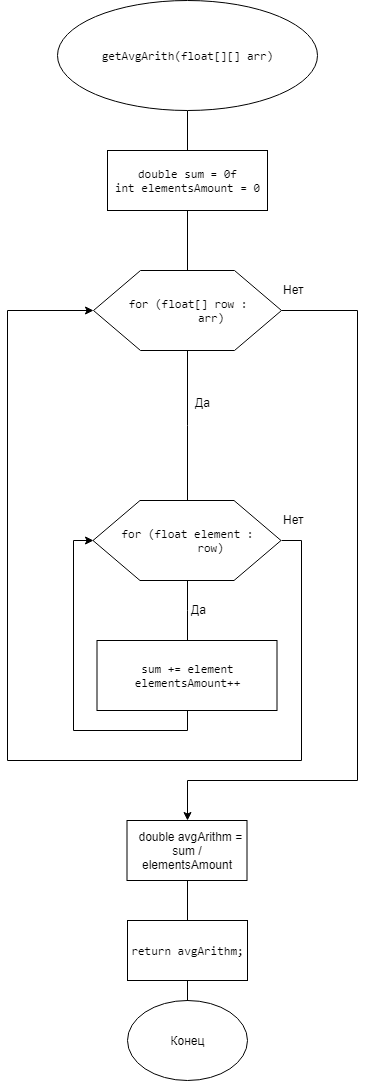

The diagram above was exported from draw.io. Its source (the exported page's mxGraphModel, read from the mxfile embedded in the PNG):
<mxGraphModel dx="1010" dy="501" grid="1" gridSize="10" guides="1" tooltips="1" connect="1" arrows="1" fold="1" page="1" pageScale="1" pageWidth="827" pageHeight="1169" math="0" shadow="0">
  <root>
    <mxCell id="0" />
    <mxCell id="1" parent="0" />
    <mxCell id="7PcY5pcW_2SYxXVrNIL6-1" value="&lt;pre&gt;&lt;pre&gt;&lt;pre&gt;&lt;br&gt;&lt;/pre&gt;&lt;/pre&gt;&lt;/pre&gt;" style="text;html=1;resizable=0;points=[];autosize=1;align=left;verticalAlign=top;spacingTop=-4;" parent="1" vertex="1">
      <mxGeometry x="270" y="201" width="20" height="40" as="geometry" />
    </mxCell>
    <mxCell id="7PcY5pcW_2SYxXVrNIL6-3" style="edgeStyle=orthogonalEdgeStyle;rounded=0;orthogonalLoop=1;jettySize=auto;html=1;endArrow=none;endFill=0;exitX=0.5;exitY=1;exitDx=0;exitDy=0;" parent="1" source="7PcY5pcW_2SYxXVrNIL6-19" target="7PcY5pcW_2SYxXVrNIL6-8" edge="1">
      <mxGeometry relative="1" as="geometry">
        <mxPoint x="390" y="320" as="sourcePoint" />
      </mxGeometry>
    </mxCell>
    <mxCell id="7PcY5pcW_2SYxXVrNIL6-4" style="edgeStyle=orthogonalEdgeStyle;rounded=0;orthogonalLoop=1;jettySize=auto;html=1;exitX=0.5;exitY=1;exitDx=0;exitDy=0;endArrow=none;endFill=0;" parent="1" source="7PcY5pcW_2SYxXVrNIL6-5" target="7PcY5pcW_2SYxXVrNIL6-19" edge="1">
      <mxGeometry relative="1" as="geometry" />
    </mxCell>
    <mxCell id="7PcY5pcW_2SYxXVrNIL6-5" value="&lt;pre&gt;&lt;pre&gt;getAvgArith(&lt;span&gt;float&lt;/span&gt;[][] arr)&lt;/pre&gt;&lt;/pre&gt;" style="ellipse;whiteSpace=wrap;html=1;" parent="1" vertex="1">
      <mxGeometry x="259.5" y="80" width="260" height="110" as="geometry" />
    </mxCell>
    <mxCell id="7PcY5pcW_2SYxXVrNIL6-6" style="edgeStyle=orthogonalEdgeStyle;rounded=0;orthogonalLoop=1;jettySize=auto;html=1;exitX=1;exitY=0.5;exitDx=0;exitDy=0;endArrow=classic;endFill=1;strokeColor=#000000;entryX=0.5;entryY=0;entryDx=0;entryDy=0;" parent="1" source="7PcY5pcW_2SYxXVrNIL6-8" target="7PcY5pcW_2SYxXVrNIL6-21" edge="1">
      <mxGeometry relative="1" as="geometry">
        <Array as="points">
          <mxPoint x="560" y="390" />
          <mxPoint x="560" y="860" />
          <mxPoint x="390" y="860" />
        </Array>
        <mxPoint x="450" y="930" as="targetPoint" />
      </mxGeometry>
    </mxCell>
    <mxCell id="7PcY5pcW_2SYxXVrNIL6-7" style="edgeStyle=orthogonalEdgeStyle;rounded=0;orthogonalLoop=1;jettySize=auto;html=1;exitX=0.5;exitY=1;exitDx=0;exitDy=0;endArrow=none;endFill=0;" parent="1" source="7PcY5pcW_2SYxXVrNIL6-8" target="7PcY5pcW_2SYxXVrNIL6-11" edge="1">
      <mxGeometry relative="1" as="geometry">
        <mxPoint x="390" y="495" as="targetPoint" />
      </mxGeometry>
    </mxCell>
    <mxCell id="7PcY5pcW_2SYxXVrNIL6-8" value="&lt;pre&gt;&lt;pre&gt;&lt;span&gt;for &lt;/span&gt;(&lt;span&gt;float&lt;/span&gt;[] row :&lt;br&gt;        arr) &lt;/pre&gt;&lt;/pre&gt;" style="shape=hexagon;perimeter=hexagonPerimeter2;whiteSpace=wrap;html=1;" parent="1" vertex="1">
      <mxGeometry x="296" y="350" width="188" height="80" as="geometry" />
    </mxCell>
    <mxCell id="7PcY5pcW_2SYxXVrNIL6-9" style="edgeStyle=orthogonalEdgeStyle;rounded=0;orthogonalLoop=1;jettySize=auto;html=1;exitX=0.5;exitY=1;exitDx=0;exitDy=0;endArrow=none;endFill=0;strokeColor=#000000;" parent="1" source="7PcY5pcW_2SYxXVrNIL6-11" target="7PcY5pcW_2SYxXVrNIL6-14" edge="1">
      <mxGeometry relative="1" as="geometry">
        <mxPoint x="390" y="720" as="targetPoint" />
      </mxGeometry>
    </mxCell>
    <mxCell id="7PcY5pcW_2SYxXVrNIL6-10" style="edgeStyle=orthogonalEdgeStyle;rounded=0;orthogonalLoop=1;jettySize=auto;html=1;exitX=1;exitY=0.5;exitDx=0;exitDy=0;entryX=0;entryY=0.5;entryDx=0;entryDy=0;endArrow=classic;endFill=1;strokeColor=#000000;" parent="1" source="7PcY5pcW_2SYxXVrNIL6-11" target="7PcY5pcW_2SYxXVrNIL6-8" edge="1">
      <mxGeometry relative="1" as="geometry">
        <Array as="points">
          <mxPoint x="504" y="620" />
          <mxPoint x="504" y="840" />
          <mxPoint x="210" y="840" />
          <mxPoint x="210" y="390" />
        </Array>
      </mxGeometry>
    </mxCell>
    <mxCell id="7PcY5pcW_2SYxXVrNIL6-11" value="&lt;pre&gt;&lt;pre&gt;&lt;pre&gt;&lt;span&gt;for &lt;/span&gt;(&lt;span&gt;float &lt;/span&gt;element :&lt;br&gt;        row) &lt;/pre&gt;&lt;/pre&gt;&lt;/pre&gt;" style="shape=hexagon;perimeter=hexagonPerimeter2;whiteSpace=wrap;html=1;" parent="1" vertex="1">
      <mxGeometry x="295.5" y="580" width="188" height="80" as="geometry" />
    </mxCell>
    <mxCell id="7PcY5pcW_2SYxXVrNIL6-12" value="Да" style="text;html=1;resizable=0;points=[];autosize=1;align=left;verticalAlign=top;spacingTop=-4;" parent="1" vertex="1">
      <mxGeometry x="396" y="473" width="30" height="20" as="geometry" />
    </mxCell>
    <mxCell id="7PcY5pcW_2SYxXVrNIL6-13" style="edgeStyle=orthogonalEdgeStyle;rounded=0;orthogonalLoop=1;jettySize=auto;html=1;exitX=0.5;exitY=1;exitDx=0;exitDy=0;entryX=0;entryY=0.5;entryDx=0;entryDy=0;endArrow=classic;endFill=1;strokeColor=#000000;" parent="1" source="7PcY5pcW_2SYxXVrNIL6-14" target="7PcY5pcW_2SYxXVrNIL6-11" edge="1">
      <mxGeometry relative="1" as="geometry" />
    </mxCell>
    <mxCell id="7PcY5pcW_2SYxXVrNIL6-14" value="&lt;pre&gt;&lt;pre&gt;sum += element&lt;span&gt;&lt;br&gt;&lt;/span&gt;elementsAmount++&lt;/pre&gt;&lt;/pre&gt;" style="rounded=0;whiteSpace=wrap;html=1;" parent="1" vertex="1">
      <mxGeometry x="299.5" y="720" width="180" height="70" as="geometry" />
    </mxCell>
    <mxCell id="7PcY5pcW_2SYxXVrNIL6-15" value="Да" style="text;html=1;resizable=0;points=[];autosize=1;align=left;verticalAlign=top;spacingTop=-4;" parent="1" vertex="1">
      <mxGeometry x="391.5" y="680" width="30" height="20" as="geometry" />
    </mxCell>
    <mxCell id="7PcY5pcW_2SYxXVrNIL6-16" value="Нет&lt;br&gt;&lt;br&gt;" style="text;html=1;resizable=0;points=[];autosize=1;align=left;verticalAlign=top;spacingTop=-4;" parent="1" vertex="1">
      <mxGeometry x="483.5" y="590" width="40" height="30" as="geometry" />
    </mxCell>
    <mxCell id="7PcY5pcW_2SYxXVrNIL6-17" value="Нет&lt;br&gt;&lt;br&gt;" style="text;html=1;resizable=0;points=[];autosize=1;align=left;verticalAlign=top;spacingTop=-4;" parent="1" vertex="1">
      <mxGeometry x="484" y="360" width="40" height="30" as="geometry" />
    </mxCell>
    <mxCell id="7PcY5pcW_2SYxXVrNIL6-18" value="Конец" style="ellipse;whiteSpace=wrap;html=1;" parent="1" vertex="1">
      <mxGeometry x="330" y="1080" width="120" height="80" as="geometry" />
    </mxCell>
    <mxCell id="7PcY5pcW_2SYxXVrNIL6-19" value="&lt;pre&gt;&lt;span&gt;double &lt;/span&gt;sum = &lt;span&gt;0f&lt;/span&gt;&lt;span&gt;&lt;br&gt;&lt;/span&gt;&lt;span&gt;int &lt;/span&gt;elementsAmount = &lt;span&gt;0&lt;/span&gt;&lt;/pre&gt;" style="rounded=0;whiteSpace=wrap;html=1;" parent="1" vertex="1">
      <mxGeometry x="310" y="230" width="160" height="60" as="geometry" />
    </mxCell>
    <mxCell id="7PcY5pcW_2SYxXVrNIL6-20" style="edgeStyle=orthogonalEdgeStyle;rounded=0;orthogonalLoop=1;jettySize=auto;html=1;exitX=0.5;exitY=1;exitDx=0;exitDy=0;endArrow=none;endFill=0;" parent="1" source="7PcY5pcW_2SYxXVrNIL6-21" target="7PcY5pcW_2SYxXVrNIL6-23" edge="1">
      <mxGeometry relative="1" as="geometry">
        <mxPoint x="390" y="1000" as="targetPoint" />
      </mxGeometry>
    </mxCell>
    <mxCell id="7PcY5pcW_2SYxXVrNIL6-21" value="&amp;nbsp; double avgArithm = sum / elementsAmount" style="rounded=0;whiteSpace=wrap;html=1;" parent="1" vertex="1">
      <mxGeometry x="329.5" y="900" width="120" height="60" as="geometry" />
    </mxCell>
    <mxCell id="7PcY5pcW_2SYxXVrNIL6-22" style="edgeStyle=orthogonalEdgeStyle;rounded=0;orthogonalLoop=1;jettySize=auto;html=1;exitX=0.5;exitY=1;exitDx=0;exitDy=0;endArrow=none;endFill=0;" parent="1" source="7PcY5pcW_2SYxXVrNIL6-23" target="7PcY5pcW_2SYxXVrNIL6-18" edge="1">
      <mxGeometry relative="1" as="geometry" />
    </mxCell>
    <mxCell id="7PcY5pcW_2SYxXVrNIL6-23" value="&lt;pre&gt;&lt;span&gt;return &lt;/span&gt;avgArithm&lt;span&gt;;&lt;/span&gt;&lt;/pre&gt;" style="rounded=0;whiteSpace=wrap;html=1;" parent="1" vertex="1">
      <mxGeometry x="330" y="1000" width="120" height="60" as="geometry" />
    </mxCell>
  </root>
</mxGraphModel>